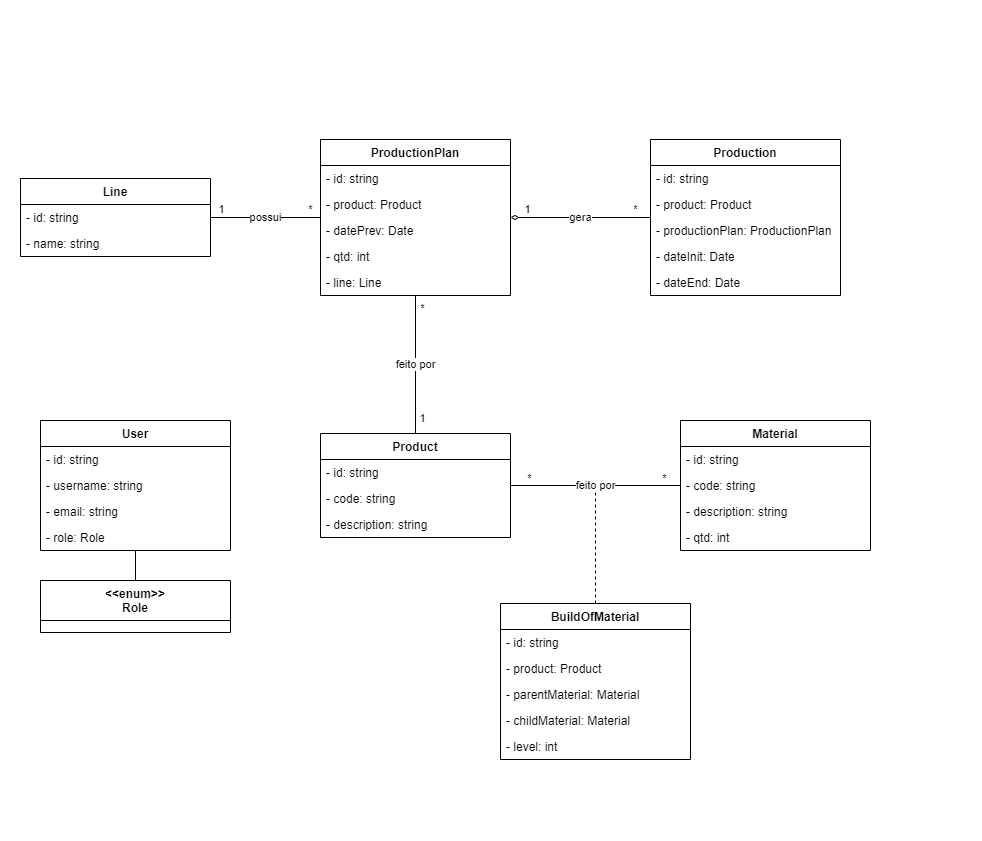

The diagram above was exported from draw.io. Its source (the exported page's mxGraphModel, read from the mxfile embedded in the PNG):
<mxGraphModel dx="1040" dy="-516" grid="1" gridSize="10" guides="1" tooltips="1" connect="1" arrows="1" fold="1" page="1" pageScale="1" pageWidth="850" pageHeight="1100" math="0" shadow="0">
  <root>
    <mxCell id="0" />
    <mxCell id="1" parent="0" />
    <mxCell id="117" value="" style="rounded=0;whiteSpace=wrap;html=1;strokeColor=none;" parent="1" vertex="1">
      <mxGeometry x="30" y="1110" width="980" height="840" as="geometry" />
    </mxCell>
    <mxCell id="376" value="feito por" style="edgeStyle=none;html=1;endArrow=none;endFill=0;" edge="1" parent="1" source="210" target="364">
      <mxGeometry relative="1" as="geometry" />
    </mxCell>
    <mxCell id="377" value="*" style="edgeLabel;html=1;align=center;verticalAlign=middle;resizable=0;points=[];" vertex="1" connectable="0" parent="376">
      <mxGeometry x="0.7158" y="1" relative="1" as="geometry">
        <mxPoint x="7" y="-7" as="offset" />
      </mxGeometry>
    </mxCell>
    <mxCell id="378" value="*" style="edgeLabel;html=1;align=center;verticalAlign=middle;resizable=0;points=[];" vertex="1" connectable="0" parent="376">
      <mxGeometry x="-0.7579" y="-1" relative="1" as="geometry">
        <mxPoint x="-2" y="-9" as="offset" />
      </mxGeometry>
    </mxCell>
    <mxCell id="210" value="Product" style="swimlane;fontStyle=1;align=center;verticalAlign=top;childLayout=stackLayout;horizontal=1;startSize=26;horizontalStack=0;resizeParent=1;resizeParentMax=0;resizeLast=0;collapsible=1;marginBottom=0;" parent="1" vertex="1">
      <mxGeometry x="350" y="1543" width="190" height="104" as="geometry" />
    </mxCell>
    <mxCell id="211" value="- id: string" style="text;strokeColor=none;fillColor=none;align=left;verticalAlign=top;spacingLeft=4;spacingRight=4;overflow=hidden;rotatable=0;points=[[0,0.5],[1,0.5]];portConstraint=eastwest;" parent="210" vertex="1">
      <mxGeometry y="26" width="190" height="26" as="geometry" />
    </mxCell>
    <mxCell id="212" value="- code: string" style="text;strokeColor=none;fillColor=none;align=left;verticalAlign=top;spacingLeft=4;spacingRight=4;overflow=hidden;rotatable=0;points=[[0,0.5],[1,0.5]];portConstraint=eastwest;" parent="210" vertex="1">
      <mxGeometry y="52" width="190" height="26" as="geometry" />
    </mxCell>
    <mxCell id="213" value="- description: string" style="text;strokeColor=none;fillColor=none;align=left;verticalAlign=top;spacingLeft=4;spacingRight=4;overflow=hidden;rotatable=0;points=[[0,0.5],[1,0.5]];portConstraint=eastwest;" parent="210" vertex="1">
      <mxGeometry y="78" width="190" height="26" as="geometry" />
    </mxCell>
    <mxCell id="364" value="Material" style="swimlane;fontStyle=1;align=center;verticalAlign=top;childLayout=stackLayout;horizontal=1;startSize=26;horizontalStack=0;resizeParent=1;resizeParentMax=0;resizeLast=0;collapsible=1;marginBottom=0;" vertex="1" parent="1">
      <mxGeometry x="710" y="1530" width="190" height="130" as="geometry" />
    </mxCell>
    <mxCell id="365" value="- id: string" style="text;strokeColor=none;fillColor=none;align=left;verticalAlign=top;spacingLeft=4;spacingRight=4;overflow=hidden;rotatable=0;points=[[0,0.5],[1,0.5]];portConstraint=eastwest;" vertex="1" parent="364">
      <mxGeometry y="26" width="190" height="26" as="geometry" />
    </mxCell>
    <mxCell id="366" value="- code: string" style="text;strokeColor=none;fillColor=none;align=left;verticalAlign=top;spacingLeft=4;spacingRight=4;overflow=hidden;rotatable=0;points=[[0,0.5],[1,0.5]];portConstraint=eastwest;" vertex="1" parent="364">
      <mxGeometry y="52" width="190" height="26" as="geometry" />
    </mxCell>
    <mxCell id="367" value="- description: string" style="text;strokeColor=none;fillColor=none;align=left;verticalAlign=top;spacingLeft=4;spacingRight=4;overflow=hidden;rotatable=0;points=[[0,0.5],[1,0.5]];portConstraint=eastwest;" vertex="1" parent="364">
      <mxGeometry y="78" width="190" height="26" as="geometry" />
    </mxCell>
    <mxCell id="368" value="- qtd: int" style="text;strokeColor=none;fillColor=none;align=left;verticalAlign=top;spacingLeft=4;spacingRight=4;overflow=hidden;rotatable=0;points=[[0,0.5],[1,0.5]];portConstraint=eastwest;" vertex="1" parent="364">
      <mxGeometry y="104" width="190" height="26" as="geometry" />
    </mxCell>
    <mxCell id="381" style="edgeStyle=none;html=1;endArrow=none;endFill=0;dashed=1;" edge="1" parent="1" source="369">
      <mxGeometry relative="1" as="geometry">
        <mxPoint x="625" y="1600" as="targetPoint" />
      </mxGeometry>
    </mxCell>
    <mxCell id="369" value="BuildOfMaterial" style="swimlane;fontStyle=1;align=center;verticalAlign=top;childLayout=stackLayout;horizontal=1;startSize=26;horizontalStack=0;resizeParent=1;resizeParentMax=0;resizeLast=0;collapsible=1;marginBottom=0;" vertex="1" parent="1">
      <mxGeometry x="530" y="1713" width="190" height="156" as="geometry" />
    </mxCell>
    <mxCell id="370" value="- id: string" style="text;strokeColor=none;fillColor=none;align=left;verticalAlign=top;spacingLeft=4;spacingRight=4;overflow=hidden;rotatable=0;points=[[0,0.5],[1,0.5]];portConstraint=eastwest;" vertex="1" parent="369">
      <mxGeometry y="26" width="190" height="26" as="geometry" />
    </mxCell>
    <mxCell id="371" value="- product: Product" style="text;strokeColor=none;fillColor=none;align=left;verticalAlign=top;spacingLeft=4;spacingRight=4;overflow=hidden;rotatable=0;points=[[0,0.5],[1,0.5]];portConstraint=eastwest;" vertex="1" parent="369">
      <mxGeometry y="52" width="190" height="26" as="geometry" />
    </mxCell>
    <mxCell id="372" value="- parentMaterial: Material" style="text;strokeColor=none;fillColor=none;align=left;verticalAlign=top;spacingLeft=4;spacingRight=4;overflow=hidden;rotatable=0;points=[[0,0.5],[1,0.5]];portConstraint=eastwest;" vertex="1" parent="369">
      <mxGeometry y="78" width="190" height="26" as="geometry" />
    </mxCell>
    <mxCell id="373" value="- childMaterial: Material" style="text;strokeColor=none;fillColor=none;align=left;verticalAlign=top;spacingLeft=4;spacingRight=4;overflow=hidden;rotatable=0;points=[[0,0.5],[1,0.5]];portConstraint=eastwest;" vertex="1" parent="369">
      <mxGeometry y="104" width="190" height="26" as="geometry" />
    </mxCell>
    <mxCell id="374" value="- level: int" style="text;strokeColor=none;fillColor=none;align=left;verticalAlign=top;spacingLeft=4;spacingRight=4;overflow=hidden;rotatable=0;points=[[0,0.5],[1,0.5]];portConstraint=eastwest;" vertex="1" parent="369">
      <mxGeometry y="130" width="190" height="26" as="geometry" />
    </mxCell>
    <mxCell id="396" value="" style="edgeStyle=none;html=1;endArrow=none;endFill=0;" edge="1" parent="1" source="383" target="388">
      <mxGeometry relative="1" as="geometry" />
    </mxCell>
    <mxCell id="383" value="User" style="swimlane;fontStyle=1;align=center;verticalAlign=top;childLayout=stackLayout;horizontal=1;startSize=26;horizontalStack=0;resizeParent=1;resizeParentMax=0;resizeLast=0;collapsible=1;marginBottom=0;" vertex="1" parent="1">
      <mxGeometry x="70" y="1530" width="190" height="130" as="geometry" />
    </mxCell>
    <mxCell id="384" value="- id: string" style="text;strokeColor=none;fillColor=none;align=left;verticalAlign=top;spacingLeft=4;spacingRight=4;overflow=hidden;rotatable=0;points=[[0,0.5],[1,0.5]];portConstraint=eastwest;" vertex="1" parent="383">
      <mxGeometry y="26" width="190" height="26" as="geometry" />
    </mxCell>
    <mxCell id="385" value="- username: string" style="text;strokeColor=none;fillColor=none;align=left;verticalAlign=top;spacingLeft=4;spacingRight=4;overflow=hidden;rotatable=0;points=[[0,0.5],[1,0.5]];portConstraint=eastwest;" vertex="1" parent="383">
      <mxGeometry y="52" width="190" height="26" as="geometry" />
    </mxCell>
    <mxCell id="386" value="- email: string" style="text;strokeColor=none;fillColor=none;align=left;verticalAlign=top;spacingLeft=4;spacingRight=4;overflow=hidden;rotatable=0;points=[[0,0.5],[1,0.5]];portConstraint=eastwest;" vertex="1" parent="383">
      <mxGeometry y="78" width="190" height="26" as="geometry" />
    </mxCell>
    <mxCell id="387" value="- role: Role" style="text;strokeColor=none;fillColor=none;align=left;verticalAlign=top;spacingLeft=4;spacingRight=4;overflow=hidden;rotatable=0;points=[[0,0.5],[1,0.5]];portConstraint=eastwest;" vertex="1" parent="383">
      <mxGeometry y="104" width="190" height="26" as="geometry" />
    </mxCell>
    <mxCell id="388" value="&lt;&lt;enum&gt;&gt;&#10;Role&#10;" style="swimlane;fontStyle=1;align=center;verticalAlign=top;childLayout=stackLayout;horizontal=1;startSize=40;horizontalStack=0;resizeParent=1;resizeParentMax=0;resizeLast=0;collapsible=1;marginBottom=0;" vertex="1" parent="1">
      <mxGeometry x="70" y="1690" width="190" height="52" as="geometry" />
    </mxCell>
    <mxCell id="407" value="gera" style="edgeStyle=none;html=1;endArrow=none;endFill=0;startArrow=diamondThin;startFill=0;" edge="1" parent="1" source="397" target="402">
      <mxGeometry relative="1" as="geometry" />
    </mxCell>
    <mxCell id="408" value="1" style="edgeLabel;html=1;align=center;verticalAlign=middle;resizable=0;points=[];" vertex="1" connectable="0" parent="407">
      <mxGeometry x="-0.7667" y="3" relative="1" as="geometry">
        <mxPoint y="-6" as="offset" />
      </mxGeometry>
    </mxCell>
    <mxCell id="409" value="*" style="edgeLabel;html=1;align=center;verticalAlign=middle;resizable=0;points=[];" vertex="1" connectable="0" parent="407">
      <mxGeometry x="0.6727" y="1" relative="1" as="geometry">
        <mxPoint x="7" y="-8" as="offset" />
      </mxGeometry>
    </mxCell>
    <mxCell id="413" value="feito por" style="edgeStyle=none;html=1;startArrow=none;startFill=0;endArrow=none;endFill=0;" edge="1" parent="1" source="397" target="210">
      <mxGeometry relative="1" as="geometry" />
    </mxCell>
    <mxCell id="415" value="1" style="edgeLabel;html=1;align=center;verticalAlign=middle;resizable=0;points=[];" vertex="1" connectable="0" parent="413">
      <mxGeometry x="0.7687" y="2" relative="1" as="geometry">
        <mxPoint x="4" as="offset" />
      </mxGeometry>
    </mxCell>
    <mxCell id="416" value="*" style="edgeLabel;html=1;align=center;verticalAlign=middle;resizable=0;points=[];" vertex="1" connectable="0" parent="413">
      <mxGeometry x="-0.8113" relative="1" as="geometry">
        <mxPoint x="6" as="offset" />
      </mxGeometry>
    </mxCell>
    <mxCell id="397" value="ProductionPlan" style="swimlane;fontStyle=1;align=center;verticalAlign=top;childLayout=stackLayout;horizontal=1;startSize=26;horizontalStack=0;resizeParent=1;resizeParentMax=0;resizeLast=0;collapsible=1;marginBottom=0;" vertex="1" parent="1">
      <mxGeometry x="350" y="1249" width="190" height="156" as="geometry" />
    </mxCell>
    <mxCell id="398" value="- id: string" style="text;strokeColor=none;fillColor=none;align=left;verticalAlign=top;spacingLeft=4;spacingRight=4;overflow=hidden;rotatable=0;points=[[0,0.5],[1,0.5]];portConstraint=eastwest;" vertex="1" parent="397">
      <mxGeometry y="26" width="190" height="26" as="geometry" />
    </mxCell>
    <mxCell id="399" value="- product: Product" style="text;strokeColor=none;fillColor=none;align=left;verticalAlign=top;spacingLeft=4;spacingRight=4;overflow=hidden;rotatable=0;points=[[0,0.5],[1,0.5]];portConstraint=eastwest;" vertex="1" parent="397">
      <mxGeometry y="52" width="190" height="26" as="geometry" />
    </mxCell>
    <mxCell id="400" value="- datePrev: Date" style="text;strokeColor=none;fillColor=none;align=left;verticalAlign=top;spacingLeft=4;spacingRight=4;overflow=hidden;rotatable=0;points=[[0,0.5],[1,0.5]];portConstraint=eastwest;" vertex="1" parent="397">
      <mxGeometry y="78" width="190" height="26" as="geometry" />
    </mxCell>
    <mxCell id="401" value="- qtd: int" style="text;strokeColor=none;fillColor=none;align=left;verticalAlign=top;spacingLeft=4;spacingRight=4;overflow=hidden;rotatable=0;points=[[0,0.5],[1,0.5]];portConstraint=eastwest;" vertex="1" parent="397">
      <mxGeometry y="104" width="190" height="26" as="geometry" />
    </mxCell>
    <mxCell id="423" value="- line: Line" style="text;strokeColor=none;fillColor=none;align=left;verticalAlign=top;spacingLeft=4;spacingRight=4;overflow=hidden;rotatable=0;points=[[0,0.5],[1,0.5]];portConstraint=eastwest;" vertex="1" parent="397">
      <mxGeometry y="130" width="190" height="26" as="geometry" />
    </mxCell>
    <mxCell id="402" value="Production" style="swimlane;fontStyle=1;align=center;verticalAlign=top;childLayout=stackLayout;horizontal=1;startSize=26;horizontalStack=0;resizeParent=1;resizeParentMax=0;resizeLast=0;collapsible=1;marginBottom=0;" vertex="1" parent="1">
      <mxGeometry x="680" y="1249" width="190" height="156" as="geometry" />
    </mxCell>
    <mxCell id="403" value="- id: string" style="text;strokeColor=none;fillColor=none;align=left;verticalAlign=top;spacingLeft=4;spacingRight=4;overflow=hidden;rotatable=0;points=[[0,0.5],[1,0.5]];portConstraint=eastwest;" vertex="1" parent="402">
      <mxGeometry y="26" width="190" height="26" as="geometry" />
    </mxCell>
    <mxCell id="404" value="- product: Product" style="text;strokeColor=none;fillColor=none;align=left;verticalAlign=top;spacingLeft=4;spacingRight=4;overflow=hidden;rotatable=0;points=[[0,0.5],[1,0.5]];portConstraint=eastwest;" vertex="1" parent="402">
      <mxGeometry y="52" width="190" height="26" as="geometry" />
    </mxCell>
    <mxCell id="405" value="- productionPlan: ProductionPlan" style="text;strokeColor=none;fillColor=none;align=left;verticalAlign=top;spacingLeft=4;spacingRight=4;overflow=hidden;rotatable=0;points=[[0,0.5],[1,0.5]];portConstraint=eastwest;" vertex="1" parent="402">
      <mxGeometry y="78" width="190" height="26" as="geometry" />
    </mxCell>
    <mxCell id="406" value="- dateInit: Date" style="text;strokeColor=none;fillColor=none;align=left;verticalAlign=top;spacingLeft=4;spacingRight=4;overflow=hidden;rotatable=0;points=[[0,0.5],[1,0.5]];portConstraint=eastwest;" vertex="1" parent="402">
      <mxGeometry y="104" width="190" height="26" as="geometry" />
    </mxCell>
    <mxCell id="417" value="- dateEnd: Date" style="text;strokeColor=none;fillColor=none;align=left;verticalAlign=top;spacingLeft=4;spacingRight=4;overflow=hidden;rotatable=0;points=[[0,0.5],[1,0.5]];portConstraint=eastwest;" vertex="1" parent="402">
      <mxGeometry y="130" width="190" height="26" as="geometry" />
    </mxCell>
    <mxCell id="424" value="possui" style="edgeStyle=none;html=1;startArrow=none;startFill=0;endArrow=none;endFill=0;" edge="1" parent="1" source="418" target="397">
      <mxGeometry relative="1" as="geometry" />
    </mxCell>
    <mxCell id="425" value="1" style="edgeLabel;html=1;align=center;verticalAlign=middle;resizable=0;points=[];" vertex="1" connectable="0" parent="424">
      <mxGeometry x="-0.8195" y="1" relative="1" as="geometry">
        <mxPoint y="-8" as="offset" />
      </mxGeometry>
    </mxCell>
    <mxCell id="426" value="*" style="edgeLabel;html=1;align=center;verticalAlign=middle;resizable=0;points=[];" vertex="1" connectable="0" parent="424">
      <mxGeometry x="0.7428" y="-1" relative="1" as="geometry">
        <mxPoint x="3" y="-10" as="offset" />
      </mxGeometry>
    </mxCell>
    <mxCell id="418" value="Line" style="swimlane;fontStyle=1;align=center;verticalAlign=top;childLayout=stackLayout;horizontal=1;startSize=26;horizontalStack=0;resizeParent=1;resizeParentMax=0;resizeLast=0;collapsible=1;marginBottom=0;" vertex="1" parent="1">
      <mxGeometry x="50" y="1288" width="190" height="78" as="geometry" />
    </mxCell>
    <mxCell id="419" value="- id: string" style="text;strokeColor=none;fillColor=none;align=left;verticalAlign=top;spacingLeft=4;spacingRight=4;overflow=hidden;rotatable=0;points=[[0,0.5],[1,0.5]];portConstraint=eastwest;" vertex="1" parent="418">
      <mxGeometry y="26" width="190" height="26" as="geometry" />
    </mxCell>
    <mxCell id="420" value="- name: string" style="text;strokeColor=none;fillColor=none;align=left;verticalAlign=top;spacingLeft=4;spacingRight=4;overflow=hidden;rotatable=0;points=[[0,0.5],[1,0.5]];portConstraint=eastwest;" vertex="1" parent="418">
      <mxGeometry y="52" width="190" height="26" as="geometry" />
    </mxCell>
  </root>
</mxGraphModel>